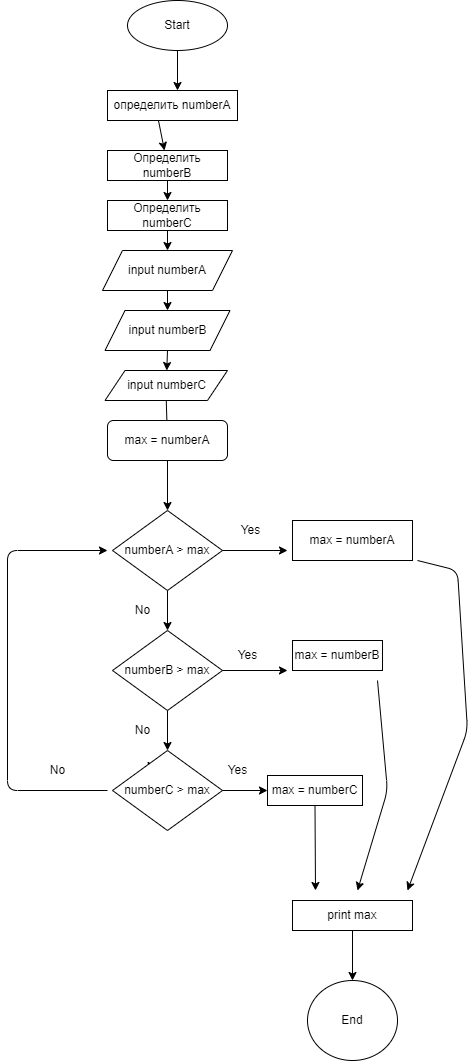

The diagram above was exported from draw.io. Its source (the exported page's mxGraphModel, read from the mxfile embedded in the PNG):
<mxGraphModel dx="1444" dy="602" grid="1" gridSize="10" guides="1" tooltips="1" connect="1" arrows="1" fold="1" page="1" pageScale="1" pageWidth="850" pageHeight="1100" math="0" shadow="0">
  <root>
    <mxCell id="0" />
    <mxCell id="1" parent="0" />
    <mxCell id="2" value="Start" style="ellipse;whiteSpace=wrap;html=1;" vertex="1" parent="1">
      <mxGeometry x="200" y="10" width="100" height="50" as="geometry" />
    </mxCell>
    <mxCell id="3" value="" style="endArrow=classic;html=1;exitX=0.5;exitY=1;exitDx=0;exitDy=0;" edge="1" parent="1" source="2">
      <mxGeometry width="50" height="50" relative="1" as="geometry">
        <mxPoint x="250" y="100" as="sourcePoint" />
        <mxPoint x="250" y="100" as="targetPoint" />
      </mxGeometry>
    </mxCell>
    <mxCell id="4" value="определить numberA" style="rounded=0;whiteSpace=wrap;html=1;" vertex="1" parent="1">
      <mxGeometry x="180" y="100" width="130" height="30" as="geometry" />
    </mxCell>
    <mxCell id="5" value="" style="endArrow=classic;html=1;exitX=0.392;exitY=1;exitDx=0;exitDy=0;exitPerimeter=0;" edge="1" parent="1" source="4" target="6">
      <mxGeometry width="50" height="50" relative="1" as="geometry">
        <mxPoint x="250" y="220" as="sourcePoint" />
        <mxPoint x="237" y="190" as="targetPoint" />
      </mxGeometry>
    </mxCell>
    <mxCell id="6" value="Определить numberB" style="rounded=0;whiteSpace=wrap;html=1;" vertex="1" parent="1">
      <mxGeometry x="180" y="160" width="120" height="30" as="geometry" />
    </mxCell>
    <mxCell id="7" value="" style="endArrow=classic;html=1;exitX=0.5;exitY=1;exitDx=0;exitDy=0;" edge="1" parent="1" source="6" target="8">
      <mxGeometry width="50" height="50" relative="1" as="geometry">
        <mxPoint x="250" y="210" as="sourcePoint" />
        <mxPoint x="240" y="240" as="targetPoint" />
      </mxGeometry>
    </mxCell>
    <mxCell id="8" value="Определить numberC" style="rounded=0;whiteSpace=wrap;html=1;" vertex="1" parent="1">
      <mxGeometry x="180" y="210" width="120" height="30" as="geometry" />
    </mxCell>
    <mxCell id="9" value="" style="endArrow=classic;html=1;exitX=0.5;exitY=1;exitDx=0;exitDy=0;" edge="1" parent="1" source="8" target="10">
      <mxGeometry width="50" height="50" relative="1" as="geometry">
        <mxPoint x="250" y="300" as="sourcePoint" />
        <mxPoint x="240" y="300" as="targetPoint" />
      </mxGeometry>
    </mxCell>
    <mxCell id="10" value="input numberA" style="shape=parallelogram;perimeter=parallelogramPerimeter;whiteSpace=wrap;html=1;fixedSize=1;" vertex="1" parent="1">
      <mxGeometry x="175" y="260" width="130" height="40" as="geometry" />
    </mxCell>
    <mxCell id="11" value="" style="endArrow=classic;html=1;exitX=0.5;exitY=1;exitDx=0;exitDy=0;" edge="1" parent="1" source="10" target="12">
      <mxGeometry width="50" height="50" relative="1" as="geometry">
        <mxPoint x="250" y="300" as="sourcePoint" />
        <mxPoint x="240" y="360" as="targetPoint" />
      </mxGeometry>
    </mxCell>
    <mxCell id="12" value="input numberB" style="shape=parallelogram;perimeter=parallelogramPerimeter;whiteSpace=wrap;html=1;fixedSize=1;" vertex="1" parent="1">
      <mxGeometry x="177.5" y="320" width="125" height="40" as="geometry" />
    </mxCell>
    <mxCell id="13" value="" style="endArrow=classic;html=1;exitX=0.5;exitY=1;exitDx=0;exitDy=0;" edge="1" parent="1" source="12" target="14">
      <mxGeometry width="50" height="50" relative="1" as="geometry">
        <mxPoint x="250" y="400" as="sourcePoint" />
        <mxPoint x="233" y="420" as="targetPoint" />
      </mxGeometry>
    </mxCell>
    <mxCell id="14" value="input numberC" style="shape=parallelogram;perimeter=parallelogramPerimeter;whiteSpace=wrap;html=1;fixedSize=1;" vertex="1" parent="1">
      <mxGeometry x="177.5" y="380" width="122.5" height="30" as="geometry" />
    </mxCell>
    <mxCell id="18" value="" style="endArrow=classic;html=1;exitX=0.5;exitY=1;exitDx=0;exitDy=0;" edge="1" parent="1" source="17">
      <mxGeometry width="50" height="50" relative="1" as="geometry">
        <mxPoint x="250" y="590" as="sourcePoint" />
        <mxPoint x="240" y="520" as="targetPoint" />
      </mxGeometry>
    </mxCell>
    <mxCell id="19" value="numberA &amp;gt; max" style="rhombus;whiteSpace=wrap;html=1;" vertex="1" parent="1">
      <mxGeometry x="185" y="520" width="110" height="80" as="geometry" />
    </mxCell>
    <mxCell id="20" value="" style="endArrow=classic;html=1;exitX=1;exitY=0.5;exitDx=0;exitDy=0;" edge="1" parent="1" source="19">
      <mxGeometry width="50" height="50" relative="1" as="geometry">
        <mxPoint x="250" y="690" as="sourcePoint" />
        <mxPoint x="360" y="560" as="targetPoint" />
      </mxGeometry>
    </mxCell>
    <mxCell id="21" value="Yes" style="text;html=1;align=center;verticalAlign=middle;resizable=0;points=[];autosize=1;strokeColor=none;fillColor=none;" vertex="1" parent="1">
      <mxGeometry x="302.5" y="530" width="40" height="20" as="geometry" />
    </mxCell>
    <mxCell id="23" value="max = numberA" style="rounded=0;whiteSpace=wrap;html=1;" vertex="1" parent="1">
      <mxGeometry x="365" y="530" width="120" height="40" as="geometry" />
    </mxCell>
    <mxCell id="24" value="print max" style="rounded=0;whiteSpace=wrap;html=1;" vertex="1" parent="1">
      <mxGeometry x="365" y="910" width="120" height="30" as="geometry" />
    </mxCell>
    <mxCell id="25" value="" style="endArrow=classic;html=1;" edge="1" parent="1">
      <mxGeometry width="50" height="50" relative="1" as="geometry">
        <mxPoint x="490" y="570" as="sourcePoint" />
        <mxPoint x="480" y="900" as="targetPoint" />
        <Array as="points">
          <mxPoint x="530" y="580" />
          <mxPoint x="540" y="740" />
        </Array>
      </mxGeometry>
    </mxCell>
    <mxCell id="27" value="" style="endArrow=classic;html=1;exitX=0.5;exitY=1;exitDx=0;exitDy=0;" edge="1" parent="1" source="24" target="28">
      <mxGeometry width="50" height="50" relative="1" as="geometry">
        <mxPoint x="250" y="690" as="sourcePoint" />
        <mxPoint x="425" y="900" as="targetPoint" />
      </mxGeometry>
    </mxCell>
    <mxCell id="28" value="End" style="ellipse;whiteSpace=wrap;html=1;" vertex="1" parent="1">
      <mxGeometry x="380" y="990" width="90" height="80" as="geometry" />
    </mxCell>
    <mxCell id="29" value="" style="endArrow=classic;html=1;exitX=0.5;exitY=1;exitDx=0;exitDy=0;" edge="1" parent="1" source="19">
      <mxGeometry width="50" height="50" relative="1" as="geometry">
        <mxPoint x="250" y="730" as="sourcePoint" />
        <mxPoint x="240" y="640" as="targetPoint" />
      </mxGeometry>
    </mxCell>
    <mxCell id="30" value="No" style="text;html=1;align=center;verticalAlign=middle;resizable=0;points=[];autosize=1;strokeColor=none;fillColor=none;" vertex="1" parent="1">
      <mxGeometry x="200" y="610" width="30" height="20" as="geometry" />
    </mxCell>
    <mxCell id="31" value="numberB &amp;gt; max" style="rhombus;whiteSpace=wrap;html=1;" vertex="1" parent="1">
      <mxGeometry x="185" y="640" width="110" height="80" as="geometry" />
    </mxCell>
    <mxCell id="32" value="" style="endArrow=classic;html=1;exitX=0.5;exitY=1;exitDx=0;exitDy=0;" edge="1" parent="1" source="31">
      <mxGeometry width="50" height="50" relative="1" as="geometry">
        <mxPoint x="250" y="830" as="sourcePoint" />
        <mxPoint x="240" y="760" as="targetPoint" />
      </mxGeometry>
    </mxCell>
    <mxCell id="37" style="edgeStyle=none;html=1;entryX=1;entryY=0.55;entryDx=0;entryDy=0;entryPerimeter=0;" edge="1" parent="1" source="33">
      <mxGeometry relative="1" as="geometry">
        <mxPoint x="220" y="771" as="targetPoint" />
      </mxGeometry>
    </mxCell>
    <mxCell id="33" value="numberC &amp;gt; max" style="rhombus;whiteSpace=wrap;html=1;" vertex="1" parent="1">
      <mxGeometry x="185" y="760" width="110" height="80" as="geometry" />
    </mxCell>
    <mxCell id="17" value="max = numberA" style="rounded=1;whiteSpace=wrap;html=1;" vertex="1" parent="1">
      <mxGeometry x="180" y="430" width="120" height="40" as="geometry" />
    </mxCell>
    <mxCell id="35" value="" style="endArrow=none;html=1;exitX=0.5;exitY=1;exitDx=0;exitDy=0;" edge="1" parent="1" source="14" target="17">
      <mxGeometry width="50" height="50" relative="1" as="geometry">
        <mxPoint x="231.25" y="440" as="sourcePoint" />
        <mxPoint x="230.61538461538464" y="490.61538461538464" as="targetPoint" />
      </mxGeometry>
    </mxCell>
    <mxCell id="38" value="" style="endArrow=classic;html=1;exitX=1;exitY=0.5;exitDx=0;exitDy=0;" edge="1" parent="1" source="31">
      <mxGeometry width="50" height="50" relative="1" as="geometry">
        <mxPoint x="250" y="810" as="sourcePoint" />
        <mxPoint x="360" y="680" as="targetPoint" />
      </mxGeometry>
    </mxCell>
    <mxCell id="39" value="Yes" style="text;html=1;align=center;verticalAlign=middle;resizable=0;points=[];autosize=1;strokeColor=none;fillColor=none;" vertex="1" parent="1">
      <mxGeometry x="300" y="655" width="40" height="20" as="geometry" />
    </mxCell>
    <mxCell id="40" value="max = numberB" style="rounded=0;whiteSpace=wrap;html=1;" vertex="1" parent="1">
      <mxGeometry x="365" y="650" width="90" height="30" as="geometry" />
    </mxCell>
    <mxCell id="41" value="" style="endArrow=classic;html=1;" edge="1" parent="1">
      <mxGeometry width="50" height="50" relative="1" as="geometry">
        <mxPoint x="450" y="690" as="sourcePoint" />
        <mxPoint x="430" y="900" as="targetPoint" />
        <Array as="points">
          <mxPoint x="460" y="800" />
        </Array>
      </mxGeometry>
    </mxCell>
    <mxCell id="42" value="max = numberC" style="rounded=0;whiteSpace=wrap;html=1;" vertex="1" parent="1">
      <mxGeometry x="340" y="785" width="95" height="30" as="geometry" />
    </mxCell>
    <mxCell id="43" value="" style="endArrow=classic;html=1;exitX=1;exitY=0.5;exitDx=0;exitDy=0;entryX=0;entryY=0.5;entryDx=0;entryDy=0;" edge="1" parent="1" source="33" target="42">
      <mxGeometry width="50" height="50" relative="1" as="geometry">
        <mxPoint x="250" y="810" as="sourcePoint" />
        <mxPoint x="300" y="760" as="targetPoint" />
      </mxGeometry>
    </mxCell>
    <mxCell id="44" value="Yes" style="text;html=1;align=center;verticalAlign=middle;resizable=0;points=[];autosize=1;strokeColor=none;fillColor=none;" vertex="1" parent="1">
      <mxGeometry x="290" y="770" width="40" height="20" as="geometry" />
    </mxCell>
    <mxCell id="45" value="" style="endArrow=classic;html=1;exitX=0.5;exitY=1;exitDx=0;exitDy=0;" edge="1" parent="1" source="42">
      <mxGeometry width="50" height="50" relative="1" as="geometry">
        <mxPoint x="250" y="810" as="sourcePoint" />
        <mxPoint x="388" y="900" as="targetPoint" />
      </mxGeometry>
    </mxCell>
    <mxCell id="47" value="No" style="text;html=1;align=center;verticalAlign=middle;resizable=0;points=[];autosize=1;strokeColor=none;fillColor=none;" vertex="1" parent="1">
      <mxGeometry x="200" y="730" width="30" height="20" as="geometry" />
    </mxCell>
    <mxCell id="48" value="" style="endArrow=classic;html=1;" edge="1" parent="1">
      <mxGeometry width="50" height="50" relative="1" as="geometry">
        <mxPoint x="180" y="800" as="sourcePoint" />
        <mxPoint x="180" y="560" as="targetPoint" />
        <Array as="points">
          <mxPoint x="80" y="800" />
          <mxPoint x="80" y="560" />
        </Array>
      </mxGeometry>
    </mxCell>
    <mxCell id="49" value="No" style="text;html=1;align=center;verticalAlign=middle;resizable=0;points=[];autosize=1;strokeColor=none;fillColor=none;" vertex="1" parent="1">
      <mxGeometry x="115" y="770" width="30" height="20" as="geometry" />
    </mxCell>
  </root>
</mxGraphModel>